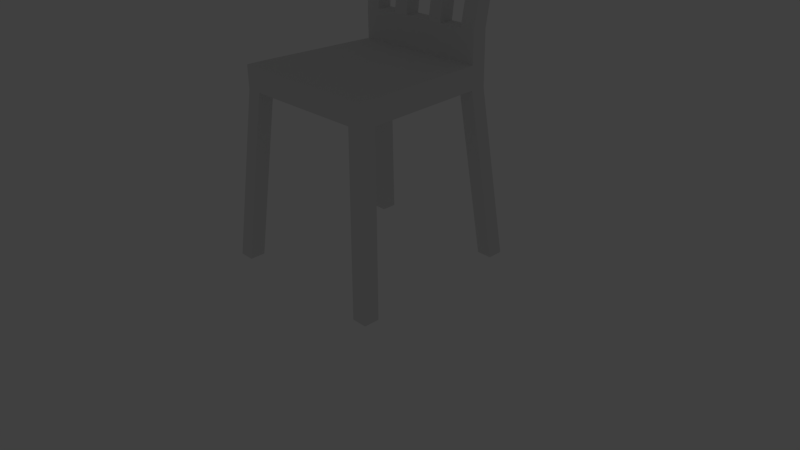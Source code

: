 # Source: chair.blend  (saved by Blender 2.76.0; exported with 4.5.12 LTS)
import bpy
from mathutils import Matrix  # noqa: F401  (used for matrix-valued properties, if any)

bpy.ops.wm.read_factory_settings(use_empty=True)
scene = bpy.context.scene
scene.name = 'Scene'

# ---- collections
col_collection_1 = bpy.data.collections.new('Collection 1'); scene.collection.children.link(col_collection_1)
col_collection_10 = bpy.data.collections.new('Collection 10'); scene.collection.children.link(col_collection_10)
col_collection_10.hide_render = True
col_collection_10.hide_viewport = True

# ---- materials (node trees are filled in below, after node groups)
mat_chairmat = bpy.data.materials.new('ChairMat')
mat_chairmat.alpha_threshold = 0.0
mat_chairmat.use_transparent_shadow = False
mat_chairmat.roughness = 0.5
mat_chairmat.line_color = (0.0, 0.0, 0.0, 1.0)

# ---- material node trees

# ---- world
world_world = bpy.data.worlds.new('World'); scene.world = world_world
world_world.color = (0.05088, 0.05088, 0.05088)
world_world.use_sun_shadow = False
world_world.sun_shadow_jitter_overblur = 0.0
world_world.cycles.sampling_method = 'MANUAL'
world_world.cycles.sample_map_resolution = 256

# ---- cameras
cam_camera = bpy.data.cameras.new('Camera')
cam_camera.clip_end = 100.0
cam_camera.lens = 35.0
cam_camera.sensor_width = 32.0
cam_camera.sensor_height = 18.0
cam_camera.ortho_scale = 7.314
cam_camera.dof.focus_distance = 0.0
cam_camera.dof.aperture_fstop = 128.0

# ---- lights
light_lamp = bpy.data.lights.new('Lamp', 'POINT')
light_lamp.transmission_factor = 0.0
light_lamp.cutoff_distance = 30.0
light_lamp.energy = 100.0
light_lamp.shadow_buffer_clip_start = 1.001
light_lamp.shadow_soft_size = 0.1
light_lamp.shadow_maximum_resolution = 0.006
light_lamp.use_absolute_resolution = True
light_lamp.cycles.use_multiple_importance_sampling = False

# ---- meshes
me_cube = bpy.data.meshes.new('Cube')
me_cube.from_pydata([(0.9, 1.0, 2.2), (1.0, -1.0, 2.2), (-1.0, -1.0, 2.2), (-0.9, 1.0, 2.2), (0.9, 1.0, 2.5), (1.0, -1.0, 2.5), (-1.0, -1.0, 2.5), (-0.9, 1.0, 2.5), (0.9, 0.8, 2.2), (-0.9, 0.8, 2.2), (0.9, 0.8, 2.5), (-0.9, 0.8, 2.5), (1.0, -0.8, 2.2), (1.0, -0.8, 2.5), (-1.0, -0.8, 2.2), (-1.0, -0.8, 2.5), (0.7, 1.0, 2.2), (0.8, -1.0, 2.2), (0.7, 1.0, 2.5), (0.8, -1.0, 2.5), (0.7, 0.8, 2.5), (0.7, 0.8, 2.2), (0.8, -0.8, 2.5), (0.8, -0.8, 2.2), (-0.7, 1.0, 2.2), (-0.8, -1.0, 2.2), (-0.7, 1.0, 2.5), (-0.8, -1.0, 2.5), (-0.7, 0.8, 2.2), (-0.8, -0.8, 2.2), (-0.7, 0.8, 2.5), (-0.8, -0.8, 2.5), (1.2, -1.0, 1.192e-07), (1.2, -1.2, 1.192e-07), (-0.9, 1.2, 1.192e-07), (-1.1, 1.2, 1.192e-07), (-1.0, -1.2, 1.192e-07), (-1.2, -1.2, 1.192e-07), (-1.1, 1.0, 1.192e-07), (1.1, 1.2, 1.192e-07), (1.1, 1.0, 1.192e-07), (-0.9, 1.0, 1.192e-07), (-1.2, -1.0, 1.192e-07), (-1.0, -1.0, 1.192e-07), (0.9, 1.2, 1.192e-07), (1.0, -1.2, 1.192e-07), (0.9, 1.0, 1.192e-07), (1.0, -1.0, 1.192e-07), (-0.8, 1.2, 4.9), (-0.9, 1.2, 4.8), (-0.9, 1.0, 4.8), (0.9, 1.2, 4.8), (0.9, 1.0, 4.8), (0.8, 1.0, 4.9), (0.8, 1.2, 4.9), (-0.8, 1.0, 4.9), (-0.8, 1.2, 4.5), (-1.0, 1.2, 4.5), (1.0, 1.0, 4.5), (0.8, 1.0, 4.5), (1.0, 1.2, 4.5), (-0.8, 1.0, 4.5), (0.8, 1.2, 4.5), (-1.0, 1.0, 4.5), (-0.7, 1.0, 2.9), (0.7, 0.8, 2.9), (-0.7, 0.8, 2.9), (-0.9, 0.8, 2.9), (-0.9, 1.0, 2.9), (0.9, 0.8, 2.9), (0.9, 1.0, 2.9), (0.7, 1.0, 2.9), (-0.2, 0.8, 2.5), (-0.2, -0.8, 2.5), (-0.2, 1.0, 2.2), (-0.2, -1.0, 2.2), (-0.2, 1.0, 2.5), (-0.2, -1.0, 2.5), (-0.2, 0.8, 2.2), (-0.2, -0.8, 2.2), (-0.2, 1.0, 4.9), (-0.2, 1.2, 4.9), (-0.2, 1.2, 4.5), (-0.2, 1.0, 4.5), (-0.2, 0.8, 2.9), (-0.2, 1.0, 2.9), (-0.4, 1.0, 2.2), (-0.4, -1.0, 2.2), (-0.4, 1.0, 2.5), (-0.4, -1.0, 2.5), (-0.4, 0.8, 2.2), (-0.4, -0.8, 2.2), (-0.4, 1.2, 4.9), (-0.4, 1.0, 4.5), (-0.4, 0.8, 2.9), (-0.4, 0.8, 2.5), (-0.4, -0.8, 2.5), (-0.4, 1.0, 4.9), (-0.4, 1.2, 4.5), (-0.4, 1.0, 2.9), (0.1821, 0.8, 2.5), (0.2269, -0.8, 2.5), (0.1821, 1.0, 2.9), (0.1821, 1.0, 2.2), (0.2269, -1.0, 2.2), (0.1821, 1.0, 2.5), (0.2269, -1.0, 2.5), (0.1821, 0.8, 2.2), (0.2269, -0.8, 2.2), (0.1821, 0.8, 2.9), (0.371, 0.8, 2.5), (0.4434, -0.8, 2.5), (0.371, 1.0, 2.9), (0.371, 1.0, 2.2), (0.4434, -1.0, 2.2), (0.371, 1.0, 2.5), (0.4434, -1.0, 2.5), (0.371, 0.8, 2.2), (0.4434, -0.8, 2.2), (0.371, 0.8, 2.9), (0.2, 1.0, 4.9), (0.2, 1.2, 4.5), (0.2, 1.2, 4.9), (0.2, 1.0, 4.5), (0.4, 1.0, 4.9), (0.4, 1.2, 4.5), (0.4, 1.2, 4.9), (0.4, 1.0, 4.5)], [], [(28, 9, 38, 41), (31, 15, 6, 27), (12, 13, 5, 1), (25, 27, 6, 2), (9, 11, 7, 3), (26, 24, 3, 7), (14, 15, 11, 9), (0, 4, 10, 8), (58, 60, 51, 52), (8, 21, 46, 40), (2, 6, 15, 14), (8, 10, 13, 12), (30, 11, 15, 31), (28, 29, 14, 9), (8, 12, 23, 21), (10, 20, 22, 13), (25, 2, 37, 36), (59, 58, 52, 53), (4, 0, 16, 18), (1, 5, 19, 17), (13, 22, 19, 5), (24, 28, 41, 34), (90, 91, 29, 28), (95, 30, 31, 96), (86, 90, 28, 24), (56, 57, 49, 48), (88, 86, 24, 26), (87, 89, 27, 25), (96, 31, 27, 89), (91, 87, 25, 29), (43, 36, 37, 42), (34, 41, 38, 35), (39, 40, 46, 44), (32, 33, 45, 47), (0, 8, 40, 39), (14, 29, 43, 42), (9, 3, 35, 38), (23, 12, 32, 47), (16, 0, 39, 44), (17, 23, 47, 45), (1, 17, 45, 33), (29, 25, 36, 43), (2, 14, 42, 37), (12, 1, 33, 32), (3, 24, 34, 35), (21, 16, 44, 46), (48, 49, 50, 55), (51, 54, 53, 52), (92, 48, 55, 97), (127, 59, 53, 124), (60, 62, 54, 51), (63, 61, 55, 50), (98, 56, 48, 92), (57, 63, 50, 49), (68, 67, 63, 57), (71, 65, 59, 62), (67, 66, 61, 63), (70, 71, 62, 60), (83, 84, 85, 82), (64, 68, 57, 56), (65, 69, 58, 59), (69, 70, 60, 58), (10, 4, 70, 69), (20, 10, 69, 65), (26, 7, 68, 64), (110, 20, 65, 119), (4, 18, 71, 70), (11, 30, 66, 67), (88, 26, 64, 99), (7, 11, 67, 68), (105, 76, 85, 102), (95, 72, 84, 94), (94, 84, 83, 93), (125, 62, 59, 127), (121, 82, 81, 122), (93, 83, 80, 97), (122, 81, 80, 120), (108, 104, 75, 79), (101, 73, 77, 106), (104, 106, 77, 75), (105, 103, 74, 76), (103, 107, 78, 74), (100, 72, 73, 101), (107, 108, 79, 78), (61, 93, 97, 55), (112, 119, 65, 71), (30, 95, 94, 66), (76, 88, 99, 85), (85, 99, 98, 82), (82, 98, 92, 81), (81, 92, 97, 80), (79, 75, 87, 91), (73, 96, 89, 77), (75, 77, 89, 87), (76, 74, 86, 88), (74, 78, 90, 86), (72, 95, 96, 73), (78, 79, 91, 90), (94, 99, 64, 66), (64, 56, 61, 66), (93, 98, 99, 94), (93, 61, 56, 98), (85, 84, 109, 102), (117, 118, 108, 107), (110, 100, 101, 111), (113, 117, 107, 103), (115, 113, 103, 105), (114, 116, 106, 104), (111, 101, 106, 116), (118, 114, 104, 108), (115, 105, 102, 112), (72, 100, 109, 84), (18, 115, 112, 71), (23, 17, 114, 118), (22, 111, 116, 19), (17, 19, 116, 114), (18, 16, 113, 115), (16, 21, 117, 113), (20, 110, 111, 22), (21, 23, 118, 117), (109, 123, 121, 102), (100, 110, 119, 109), (126, 122, 120, 124), (125, 121, 122, 126), (82, 121, 123, 83), (83, 123, 120, 80), (62, 125, 126, 54), (54, 126, 124, 53), (109, 119, 127, 123), (123, 127, 124, 120), (119, 112, 125, 127), (112, 102, 121, 125)])
_uv = me_cube.uv_layers.new(name='UVMap')
_uv.uv.foreach_set('vector', [0.9045, 0.4532, 0.8814, 0.4498, 0.8814, 0.03729, 0.9045, 0.04064, 0.255, 0.09373, 0.2549, 0.05689, 0.278, 0.056, 0.2783, 0.09334, 0.2534, 0.4828, 0.255, 0.4273, 0.2781, 0.4281, 0.2769, 0.4842, 0.3132, 0.09292, 0.2783, 0.09334, 0.278, 0.056, 0.313, 0.05549, 0.06778, 0.01901, 0.06988, 0.07506, 0.04653, 0.07731, 0.04442, 0.02125, 0.5815, 0.1114, 0.5465, 0.1114, 0.5465, 0.07408, 0.5815, 0.07408, 0.2535, 0.00154, 0.2549, 0.05689, 0.06988, 0.07506, 0.06778, 0.01901, 0.0446, 0.4624, 0.04672, 0.4068, 0.06989, 0.4091, 0.06777, 0.4647, 0.2926, 0.5963, 0.2926, 0.6335, 0.2559, 0.6335, 0.2559, 0.5963, 0.7321, 0.4484, 0.7089, 0.4515, 0.7107, 0.03894, 0.7338, 0.03584, 0.2767, 0.0002461, 0.278, 0.056, 0.2549, 0.05689, 0.2535, 0.00154, 0.06777, 0.4647, 0.06989, 0.4091, 0.255, 0.4273, 0.2534, 0.4828, 0.06987, 0.1122, 0.06988, 0.07506, 0.2549, 0.05689, 0.255, 0.09373, 0.5232, 0.1114, 0.3366, 0.09283, 0.3366, 0.05551, 0.5232, 0.07408, 0.5232, 0.4099, 0.3366, 0.4285, 0.3366, 0.3912, 0.5232, 0.3726, 0.06989, 0.4091, 0.06987, 0.372, 0.2551, 0.3904, 0.255, 0.4273, 0.7787, 0.907, 0.7555, 0.9034, 0.7573, 0.4909, 0.7804, 0.4945, 0.2394, 0.5219, 0.2627, 0.5219, 0.251, 0.5777, 0.2394, 0.5963, 0.5815, 0.4099, 0.5465, 0.4099, 0.5465, 0.3726, 0.5815, 0.3726, 0.3131, 0.4285, 0.2781, 0.4281, 0.2783, 0.3907, 0.3133, 0.3911, 0.255, 0.4273, 0.2551, 0.3904, 0.2783, 0.3907, 0.2781, 0.4281, 0.8351, 0.4498, 0.8119, 0.4532, 0.8119, 0.04064, 0.8351, 0.03729, 0.5232, 0.1674, 0.3367, 0.1675, 0.3366, 0.09283, 0.5232, 0.1114, 0.06986, 0.1678, 0.06987, 0.1122, 0.255, 0.09373, 0.2553, 0.1678, 0.5465, 0.1674, 0.5232, 0.1674, 0.5232, 0.1114, 0.5465, 0.1114, 0.05344, 0.7079, 0.03019, 0.7079, 0.04182, 0.6521, 0.05344, 0.6335, 0.5815, 0.1674, 0.5465, 0.1674, 0.5465, 0.1114, 0.5815, 0.1114, 0.3134, 0.1675, 0.2785, 0.1677, 0.2783, 0.09334, 0.3132, 0.09292, 0.2553, 0.1678, 0.255, 0.09373, 0.2783, 0.09334, 0.2785, 0.1677, 0.3367, 0.1675, 0.3134, 0.1675, 0.3132, 0.09292, 0.3366, 0.09283, 0.711, 0.4971, 0.709, 0.46, 0.7322, 0.4569, 0.7341, 0.494, 0.9066, 0.0036, 0.9045, 0.04064, 0.8814, 0.03729, 0.8835, 0.0002461, 0.7319, -0.001222, 0.7338, 0.03584, 0.7107, 0.03894, 0.7087, 0.001878, 0.8814, 0.4907, 0.8835, 0.4537, 0.9066, 0.457, 0.9045, 0.4941, 0.7552, 0.4453, 0.7321, 0.4484, 0.7338, 0.03584, 0.757, 0.03274, 0.7324, 0.9065, 0.7092, 0.9096, 0.711, 0.4971, 0.7341, 0.494, 0.8814, 0.4498, 0.8582, 0.4465, 0.8582, 0.03394, 0.8814, 0.03729, 0.9045, 0.9066, 0.8814, 0.9032, 0.8814, 0.4907, 0.9045, 0.4941, 0.7784, 0.4489, 0.7552, 0.4453, 0.757, 0.03274, 0.7801, 0.03635, 0.8351, 0.9032, 0.8119, 0.9066, 0.8119, 0.4941, 0.8351, 0.4907, 0.8582, 0.8999, 0.8351, 0.9032, 0.8351, 0.4907, 0.8582, 0.4874, 0.8018, 0.9106, 0.7787, 0.907, 0.7804, 0.4945, 0.8036, 0.4981, 0.7555, 0.9034, 0.7324, 0.9065, 0.7341, 0.494, 0.7573, 0.4909, 0.8814, 0.9032, 0.8582, 0.8999, 0.8582, 0.4874, 0.8814, 0.4907, 0.8582, 0.4465, 0.8351, 0.4498, 0.8351, 0.03729, 0.8582, 0.03394, 0.8015, 0.4525, 0.7784, 0.4489, 0.7801, 0.03635, 0.8033, 0.03996, 0.05344, 0.6335, 0.037, 0.6335, 0.037, 0.5963, 0.05344, 0.5963, 0.2559, 0.6335, 0.2394, 0.6335, 0.2394, 0.5963, 0.2559, 0.5963, 0.09994, 0.6335, 0.05344, 0.6335, 0.05344, 0.5963, 0.09994, 0.5963, 0.1929, 0.5219, 0.2394, 0.5219, 0.2394, 0.5963, 0.1929, 0.5963, 0.2627, 0.7079, 0.2394, 0.7079, 0.2394, 0.6335, 0.251, 0.6521, 0.03019, 0.5219, 0.05344, 0.5219, 0.05344, 0.5963, 0.04182, 0.5777, 0.09994, 0.7079, 0.05344, 0.7079, 0.05344, 0.6335, 0.09994, 0.6335, 0.0002461, 0.6335, 0.0002461, 0.5963, 0.037, 0.5963, 0.037, 0.6335, 0.5588, 0.4916, 0.5819, 0.487, 0.5819, 0.7875, 0.5588, 0.7921, 0.2931, 0.4893, 0.3162, 0.4847, 0.3162, 0.7852, 0.2931, 0.7898, 0.5819, 0.487, 0.6051, 0.4847, 0.6051, 0.7852, 0.5819, 0.7875, 0.3625, 0.4916, 0.3857, 0.4893, 0.3857, 0.7898, 0.3625, 0.7921, 0.9767, 0.3001, 0.9767, 0.0002461, 0.9998, 0.00486, 0.9998, 0.3047, 0.5356, 0.4893, 0.5588, 0.4916, 0.5588, 0.7921, 0.5356, 0.7898, 0.3162, 0.4847, 0.3394, 0.487, 0.3394, 0.7875, 0.3162, 0.7852, 0.3394, 0.487, 0.3625, 0.4916, 0.3625, 0.7921, 0.3394, 0.7875, 0.06989, 0.4091, 0.0699, 0.4462, 0.02351, 0.4463, 0.02349, 0.4091, 0.06987, 0.372, 0.06989, 0.4091, 0.02349, 0.4091, 0.02348, 0.372, 0.5815, 0.1114, 0.5815, 0.07408, 0.6281, 0.07407, 0.6281, 0.1114, 0.06986, 0.3109, 0.06987, 0.372, 0.02348, 0.372, 0.02346, 0.311, 0.5815, 0.4099, 0.5815, 0.3726, 0.6281, 0.3726, 0.6281, 0.4099, 0.06988, 0.07506, 0.06987, 0.1122, 0.02348, 0.1121, 0.02349, 0.07502, 0.5815, 0.1674, 0.5815, 0.1114, 0.6281, 0.1114, 0.6281, 0.1674, 0.0699, 0.03795, 0.06988, 0.07506, 0.02349, 0.07502, 0.0235, 0.0379, 0.5815, 0.276, 0.5815, 0.2047, 0.6281, 0.2047, 0.6281, 0.276, 0.06986, 0.1678, 0.06986, 0.2049, 0.02346, 0.2049, 0.02346, 0.1678, 0.9534, 0.0002461, 0.9767, 0.0002461, 0.9767, 0.3001, 0.9534, 0.3001, 0.1929, 0.4847, 0.2394, 0.4847, 0.2394, 0.5219, 0.1929, 0.5219, 0.1697, 0.7079, 0.1232, 0.7079, 0.1232, 0.6335, 0.1697, 0.6335, 0.09994, 0.5219, 0.1232, 0.5219, 0.1232, 0.5963, 0.09994, 0.5963, 0.1697, 0.6335, 0.1232, 0.6335, 0.1232, 0.5963, 0.1697, 0.5963, 0.3367, 0.2843, 0.3134, 0.2843, 0.3134, 0.2048, 0.3367, 0.2048, 0.2553, 0.2842, 0.2553, 0.2049, 0.2785, 0.2049, 0.2785, 0.2842, 0.3134, 0.2843, 0.2785, 0.2842, 0.2785, 0.2049, 0.3134, 0.2048, 0.5815, 0.276, 0.5465, 0.276, 0.5465, 0.2047, 0.5815, 0.2047, 0.5465, 0.276, 0.5232, 0.276, 0.5232, 0.2047, 0.5465, 0.2047, 0.06986, 0.2759, 0.06986, 0.2049, 0.2553, 0.2049, 0.2553, 0.2842, 0.5232, 0.276, 0.3367, 0.2843, 0.3367, 0.2048, 0.5232, 0.2047, 0.05344, 0.5219, 0.09994, 0.5219, 0.09994, 0.5963, 0.05344, 0.5963, 0.000255, 0.311, 0.02346, 0.311, 0.02348, 0.372, 0.0002735, 0.372, 0.06987, 0.1122, 0.06986, 0.1678, 0.02346, 0.1678, 0.02348, 0.1121, 0.5815, 0.2047, 0.5815, 0.1674, 0.6281, 0.1674, 0.6281, 0.2047, 0.9071, 0.00486, 0.9304, 0.00486, 0.9304, 0.3047, 0.9071, 0.3047, 0.1232, 0.7079, 0.09994, 0.7079, 0.09994, 0.6335, 0.1232, 0.6335, 0.1232, 0.6335, 0.09994, 0.6335, 0.09994, 0.5963, 0.1232, 0.5963, 0.3367, 0.2048, 0.3134, 0.2048, 0.3134, 0.1675, 0.3367, 0.1675, 0.2553, 0.2049, 0.2553, 0.1678, 0.2785, 0.1677, 0.2785, 0.2049, 0.3134, 0.2048, 0.2785, 0.2049, 0.2785, 0.1677, 0.3134, 0.1675, 0.5815, 0.2047, 0.5465, 0.2047, 0.5465, 0.1674, 0.5815, 0.1674, 0.5465, 0.2047, 0.5232, 0.2047, 0.5232, 0.1674, 0.5465, 0.1674, 0.06986, 0.2049, 0.06986, 0.1678, 0.2553, 0.1678, 0.2553, 0.2049, 0.5232, 0.2047, 0.3367, 0.2048, 0.3367, 0.1675, 0.5232, 0.1674, 0.02346, 0.1678, 0.00026, 0.1678, 0.000276, 0.1121, 0.02348, 0.1121, 0.6281, 0.4893, 0.6281, 0.7898, 0.6051, 0.7852, 0.6051, 0.4847, 0.9534, 0.3001, 0.9304, 0.3047, 0.9304, 0.00486, 0.9534, 0.0002461, 0.09994, 0.5219, 0.05344, 0.5219, 0.05344, 0.4847, 0.09994, 0.4847, 0.0002473, 0.2049, 0.02346, 0.2049, 0.02345, 0.2759, 0.0002461, 0.2759, 0.5232, 0.3112, 0.3367, 0.3247, 0.3367, 0.2843, 0.5232, 0.276, 0.06986, 0.3109, 0.06986, 0.2759, 0.2553, 0.2842, 0.2553, 0.3243, 0.5465, 0.3112, 0.5232, 0.3112, 0.5232, 0.276, 0.5465, 0.276, 0.5815, 0.3112, 0.5465, 0.3112, 0.5465, 0.276, 0.5815, 0.276, 0.3134, 0.3246, 0.2785, 0.3244, 0.2785, 0.2842, 0.3134, 0.2843, 0.2553, 0.3243, 0.2553, 0.2842, 0.2785, 0.2842, 0.2785, 0.3244, 0.3367, 0.3247, 0.3134, 0.3246, 0.3134, 0.2843, 0.3367, 0.2843, 0.5815, 0.3112, 0.5815, 0.276, 0.6281, 0.276, 0.6281, 0.3112, 0.06986, 0.2049, 0.06986, 0.2759, 0.02345, 0.2759, 0.02346, 0.2049, 0.5815, 0.3726, 0.5815, 0.3112, 0.6281, 0.3112, 0.6281, 0.3726, 0.3366, 0.3912, 0.3133, 0.3911, 0.3134, 0.3246, 0.3367, 0.3247, 0.2551, 0.3904, 0.2553, 0.3243, 0.2785, 0.3244, 0.2783, 0.3907, 0.3133, 0.3911, 0.2783, 0.3907, 0.2785, 0.3244, 0.3134, 0.3246, 0.5815, 0.3726, 0.5465, 0.3726, 0.5465, 0.3112, 0.5815, 0.3112, 0.5465, 0.3726, 0.5232, 0.3726, 0.5232, 0.3112, 0.5465, 0.3112, 0.06987, 0.372, 0.06986, 0.3109, 0.2553, 0.3243, 0.2551, 0.3904, 0.5232, 0.3726, 0.3366, 0.3912, 0.3367, 0.3247, 0.5232, 0.3112, 0.4681, 0.4847, 0.4656, 0.7846, 0.4425, 0.7887, 0.445, 0.4888, 0.06986, 0.2759, 0.06986, 0.3109, 0.02346, 0.311, 0.02345, 0.2759, 0.1929, 0.6335, 0.1697, 0.6335, 0.1697, 0.5963, 0.1929, 0.5963, 0.1929, 0.7079, 0.1697, 0.7079, 0.1697, 0.6335, 0.1929, 0.6335, 0.1232, 0.4847, 0.1697, 0.4847, 0.1697, 0.5219, 0.1232, 0.5219, 0.1232, 0.5219, 0.1697, 0.5219, 0.1697, 0.5963, 0.1232, 0.5963, 0.2394, 0.7079, 0.1929, 0.7079, 0.1929, 0.6335, 0.2394, 0.6335, 0.2394, 0.6335, 0.1929, 0.6335, 0.1929, 0.5963, 0.2394, 0.5963, 0.4681, 0.4847, 0.4901, 0.4856, 0.4888, 0.7855, 0.4656, 0.7846, 0.1697, 0.5219, 0.1929, 0.5219, 0.1929, 0.5963, 0.1697, 0.5963, 0.4901, 0.4856, 0.5131, 0.4905, 0.5118, 0.7904, 0.4888, 0.7855, 0.5131, 0.4905, 0.5351, 0.4901, 0.5351, 0.79, 0.5118, 0.7904])
me_cube.materials.append(mat_chairmat)
me_cube.use_remesh_preserve_volume = False
me_cube.use_remesh_preserve_attributes = False
me_cube.use_mirror_vertex_groups = False
me_cube.update()

# ---- objects
ob_cube = bpy.data.objects.new('Cube', me_cube)
ob_lamp = bpy.data.objects.new('Lamp', light_lamp)
ob_camera = bpy.data.objects.new('Camera', cam_camera)

# ---- transforms, parenting, visibility, modifiers, constraints
ob_cube.location = (0.0, 0.0, 0.0)
ob_cube.lock_rotations_4d = False
ob_cube.empty_display_type = 'ARROWS'
ob_cube.lineart.crease_threshold = 0.0
ob_lamp.location = (4.076, 1.005, 5.904)
ob_lamp.rotation_euler = (0.6503, 0.05522, 1.866)
ob_lamp.lock_rotations_4d = False
ob_lamp.empty_display_type = 'ARROWS'
ob_lamp.color = (0.0, 0.0, 0.0, 0.0)
ob_lamp.lineart.crease_threshold = 0.0
ob_camera.location = (7.481, -6.508, 5.344)
ob_camera.rotation_euler = (1.109, 0.01082, 0.8149)
ob_camera.lock_rotations_4d = False
ob_camera.empty_display_type = 'ARROWS'
ob_camera.color = (0.0, 0.0, 0.0, 0.0)
ob_camera.display_type = 'WIRE'
ob_camera.lineart.crease_threshold = 0.0

# ---- collection membership
col_collection_1.objects.link(ob_cube)
col_collection_10.objects.link(ob_lamp)
col_collection_10.objects.link(ob_camera)

# ---- scene / render settings (as saved in the file)
scene.camera = ob_camera
scene.frame_start = 1; scene.frame_end = 250; scene.frame_set(1)
scene.render.engine = 'BLENDER_EEVEE_NEXT'
scene.render.resolution_percentage = 50
scene.render.dither_intensity = 0.0
scene.cycles.use_denoising = False
scene.cycles.samples = 10
scene.cycles.sampling_pattern = 'TABULATED_SOBOL'
scene.cycles.light_sampling_threshold = 0.0
scene.cycles.use_adaptive_sampling = False
scene.cycles.use_light_tree = False
scene.cycles.blur_glossy = 0.0
scene.cycles.pixel_filter_type = 'GAUSSIAN'
scene.cycles.sample_clamp_indirect = 0.0
scene.view_settings.view_transform = 'Standard'
bpy.context.view_layer.update()
